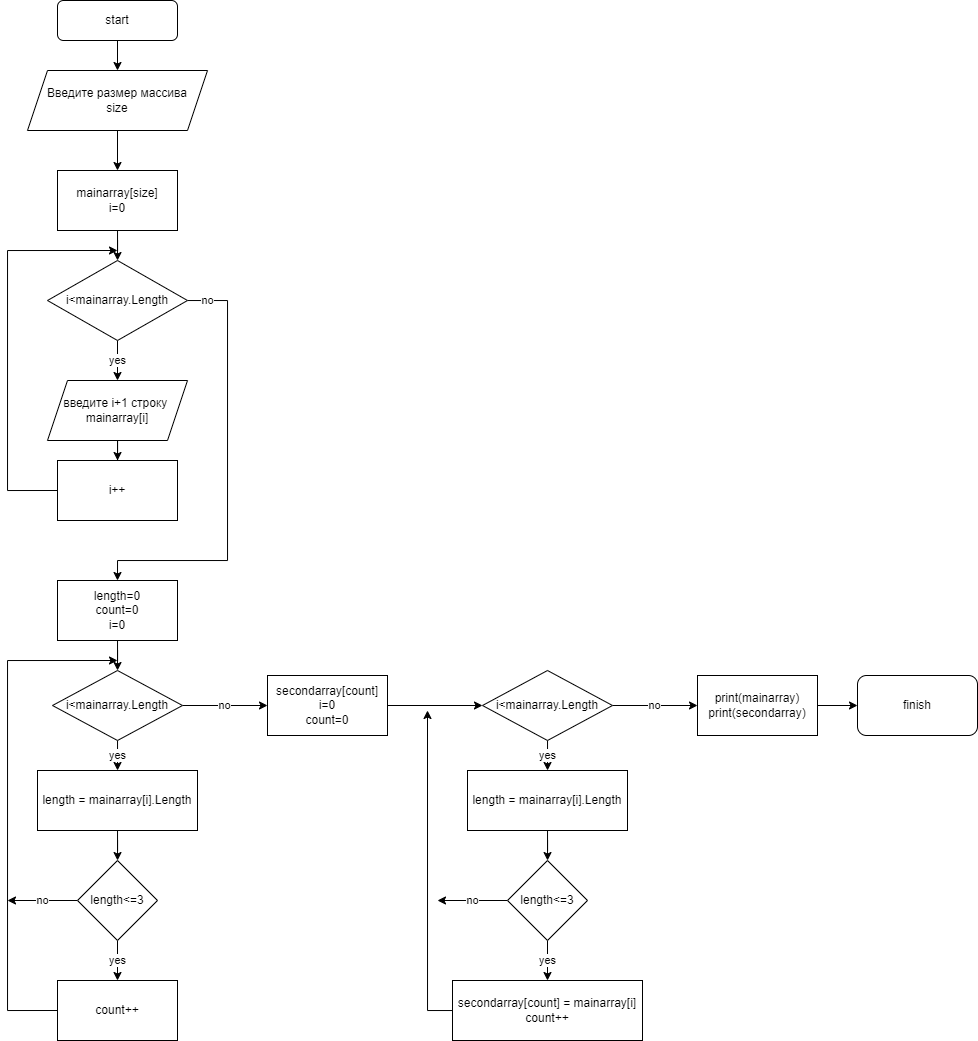

The diagram above was exported from draw.io. Its source (the exported page's mxGraphModel, read from the mxfile embedded in the PNG):
<mxGraphModel dx="813" dy="433" grid="1" gridSize="10" guides="1" tooltips="1" connect="1" arrows="1" fold="1" page="1" pageScale="1" pageWidth="827" pageHeight="1169" math="0" shadow="0">
  <root>
    <mxCell id="0" />
    <mxCell id="1" parent="0" />
    <mxCell id="YlOJbDPwlbtf-v3igCmk-5" style="edgeStyle=orthogonalEdgeStyle;rounded=0;orthogonalLoop=1;jettySize=auto;html=1;exitX=0.5;exitY=1;exitDx=0;exitDy=0;entryX=0.5;entryY=0;entryDx=0;entryDy=0;" edge="1" parent="1" source="YlOJbDPwlbtf-v3igCmk-1" target="YlOJbDPwlbtf-v3igCmk-2">
      <mxGeometry relative="1" as="geometry" />
    </mxCell>
    <mxCell id="YlOJbDPwlbtf-v3igCmk-1" value="start" style="rounded=1;whiteSpace=wrap;html=1;" vertex="1" parent="1">
      <mxGeometry x="340" y="40" width="120" height="40" as="geometry" />
    </mxCell>
    <mxCell id="YlOJbDPwlbtf-v3igCmk-4" value="" style="edgeStyle=orthogonalEdgeStyle;rounded=0;orthogonalLoop=1;jettySize=auto;html=1;" edge="1" parent="1" source="YlOJbDPwlbtf-v3igCmk-2" target="YlOJbDPwlbtf-v3igCmk-3">
      <mxGeometry relative="1" as="geometry" />
    </mxCell>
    <mxCell id="YlOJbDPwlbtf-v3igCmk-2" value="Введите размер массива&lt;br&gt;size" style="shape=parallelogram;perimeter=parallelogramPerimeter;whiteSpace=wrap;html=1;fixedSize=1;" vertex="1" parent="1">
      <mxGeometry x="310" y="110" width="180" height="60" as="geometry" />
    </mxCell>
    <mxCell id="vIuQMqeM4BCpFHJYeJkN-2" value="" style="edgeStyle=orthogonalEdgeStyle;rounded=0;orthogonalLoop=1;jettySize=auto;html=1;" edge="1" parent="1" source="YlOJbDPwlbtf-v3igCmk-3" target="vIuQMqeM4BCpFHJYeJkN-1">
      <mxGeometry relative="1" as="geometry" />
    </mxCell>
    <mxCell id="YlOJbDPwlbtf-v3igCmk-3" value="mainarray[size]&lt;br&gt;i=0" style="whiteSpace=wrap;html=1;" vertex="1" parent="1">
      <mxGeometry x="340" y="210" width="120" height="60" as="geometry" />
    </mxCell>
    <mxCell id="3Qb2dHuUXqz0qolAdjaH-2" value="yes" style="edgeStyle=orthogonalEdgeStyle;rounded=0;orthogonalLoop=1;jettySize=auto;html=1;exitX=0.5;exitY=1;exitDx=0;exitDy=0;entryX=0.5;entryY=0;entryDx=0;entryDy=0;" edge="1" parent="1" source="vIuQMqeM4BCpFHJYeJkN-1" target="3Qb2dHuUXqz0qolAdjaH-1">
      <mxGeometry relative="1" as="geometry" />
    </mxCell>
    <mxCell id="wWb-ZNLfW_kmL4ViYo9r-1" value="no" style="edgeStyle=orthogonalEdgeStyle;rounded=0;orthogonalLoop=1;jettySize=auto;html=1;entryX=0.5;entryY=0;entryDx=0;entryDy=0;" edge="1" parent="1" source="vIuQMqeM4BCpFHJYeJkN-1" target="wWb-ZNLfW_kmL4ViYo9r-2">
      <mxGeometry x="-0.9068" relative="1" as="geometry">
        <mxPoint x="530" y="600" as="targetPoint" />
        <Array as="points">
          <mxPoint x="510" y="340" />
          <mxPoint x="510" y="600" />
          <mxPoint x="400" y="600" />
        </Array>
        <mxPoint as="offset" />
      </mxGeometry>
    </mxCell>
    <mxCell id="vIuQMqeM4BCpFHJYeJkN-1" value="i&amp;lt;mainarray.Length" style="rhombus;whiteSpace=wrap;html=1;" vertex="1" parent="1">
      <mxGeometry x="330" y="300" width="140" height="80" as="geometry" />
    </mxCell>
    <mxCell id="3Qb2dHuUXqz0qolAdjaH-4" value="" style="edgeStyle=orthogonalEdgeStyle;rounded=0;orthogonalLoop=1;jettySize=auto;html=1;" edge="1" parent="1" source="3Qb2dHuUXqz0qolAdjaH-1" target="3Qb2dHuUXqz0qolAdjaH-3">
      <mxGeometry relative="1" as="geometry" />
    </mxCell>
    <mxCell id="3Qb2dHuUXqz0qolAdjaH-1" value="введите i+1&amp;nbsp;строку&amp;nbsp;&lt;br&gt;mainarray[i]" style="shape=parallelogram;perimeter=parallelogramPerimeter;whiteSpace=wrap;html=1;fixedSize=1;" vertex="1" parent="1">
      <mxGeometry x="330" y="420" width="140" height="60" as="geometry" />
    </mxCell>
    <mxCell id="3Qb2dHuUXqz0qolAdjaH-6" style="edgeStyle=orthogonalEdgeStyle;rounded=0;orthogonalLoop=1;jettySize=auto;html=1;exitX=0;exitY=0.5;exitDx=0;exitDy=0;" edge="1" parent="1" source="3Qb2dHuUXqz0qolAdjaH-3">
      <mxGeometry relative="1" as="geometry">
        <mxPoint x="400" y="290" as="targetPoint" />
        <Array as="points">
          <mxPoint x="290" y="530" />
          <mxPoint x="290" y="290" />
        </Array>
      </mxGeometry>
    </mxCell>
    <mxCell id="3Qb2dHuUXqz0qolAdjaH-3" value="i++" style="whiteSpace=wrap;html=1;" vertex="1" parent="1">
      <mxGeometry x="340" y="500" width="120" height="60" as="geometry" />
    </mxCell>
    <mxCell id="wWb-ZNLfW_kmL4ViYo9r-4" value="" style="edgeStyle=orthogonalEdgeStyle;rounded=0;orthogonalLoop=1;jettySize=auto;html=1;" edge="1" parent="1" source="wWb-ZNLfW_kmL4ViYo9r-2" target="wWb-ZNLfW_kmL4ViYo9r-3">
      <mxGeometry relative="1" as="geometry" />
    </mxCell>
    <mxCell id="wWb-ZNLfW_kmL4ViYo9r-2" value="length=0&lt;br&gt;count=0&lt;br&gt;i=0" style="rounded=0;whiteSpace=wrap;html=1;" vertex="1" parent="1">
      <mxGeometry x="340" y="620" width="120" height="60" as="geometry" />
    </mxCell>
    <mxCell id="wWb-ZNLfW_kmL4ViYo9r-6" value="yes" style="edgeStyle=orthogonalEdgeStyle;rounded=0;orthogonalLoop=1;jettySize=auto;html=1;" edge="1" parent="1" source="wWb-ZNLfW_kmL4ViYo9r-3">
      <mxGeometry relative="1" as="geometry">
        <mxPoint x="400.02857142857147" y="810" as="targetPoint" />
      </mxGeometry>
    </mxCell>
    <mxCell id="wWb-ZNLfW_kmL4ViYo9r-15" value="no" style="edgeStyle=orthogonalEdgeStyle;rounded=0;orthogonalLoop=1;jettySize=auto;html=1;" edge="1" parent="1" source="wWb-ZNLfW_kmL4ViYo9r-3" target="wWb-ZNLfW_kmL4ViYo9r-14">
      <mxGeometry relative="1" as="geometry" />
    </mxCell>
    <mxCell id="wWb-ZNLfW_kmL4ViYo9r-3" value="i&amp;lt;mainarray.Length" style="rhombus;whiteSpace=wrap;html=1;rounded=0;" vertex="1" parent="1">
      <mxGeometry x="335" y="710" width="130" height="70" as="geometry" />
    </mxCell>
    <mxCell id="wWb-ZNLfW_kmL4ViYo9r-10" value="" style="edgeStyle=orthogonalEdgeStyle;rounded=0;orthogonalLoop=1;jettySize=auto;html=1;" edge="1" parent="1" source="wWb-ZNLfW_kmL4ViYo9r-8" target="wWb-ZNLfW_kmL4ViYo9r-9">
      <mxGeometry relative="1" as="geometry" />
    </mxCell>
    <mxCell id="wWb-ZNLfW_kmL4ViYo9r-8" value="length = mainarray[i].Length" style="rounded=0;whiteSpace=wrap;html=1;" vertex="1" parent="1">
      <mxGeometry x="320" y="810" width="160" height="60" as="geometry" />
    </mxCell>
    <mxCell id="wWb-ZNLfW_kmL4ViYo9r-12" value="yes" style="edgeStyle=orthogonalEdgeStyle;rounded=0;orthogonalLoop=1;jettySize=auto;html=1;" edge="1" parent="1" source="wWb-ZNLfW_kmL4ViYo9r-9" target="wWb-ZNLfW_kmL4ViYo9r-11">
      <mxGeometry relative="1" as="geometry" />
    </mxCell>
    <mxCell id="wWb-ZNLfW_kmL4ViYo9r-25" value="no" style="edgeStyle=orthogonalEdgeStyle;rounded=0;orthogonalLoop=1;jettySize=auto;html=1;" edge="1" parent="1" source="wWb-ZNLfW_kmL4ViYo9r-9">
      <mxGeometry relative="1" as="geometry">
        <mxPoint x="290" y="940" as="targetPoint" />
      </mxGeometry>
    </mxCell>
    <mxCell id="wWb-ZNLfW_kmL4ViYo9r-9" value="length&amp;lt;=3" style="rhombus;whiteSpace=wrap;html=1;rounded=0;" vertex="1" parent="1">
      <mxGeometry x="360" y="900" width="80" height="80" as="geometry" />
    </mxCell>
    <mxCell id="wWb-ZNLfW_kmL4ViYo9r-13" style="edgeStyle=orthogonalEdgeStyle;rounded=0;orthogonalLoop=1;jettySize=auto;html=1;exitX=0;exitY=0.5;exitDx=0;exitDy=0;" edge="1" parent="1" source="wWb-ZNLfW_kmL4ViYo9r-11">
      <mxGeometry relative="1" as="geometry">
        <mxPoint x="400" y="700" as="targetPoint" />
        <Array as="points">
          <mxPoint x="290" y="1050" />
          <mxPoint x="290" y="700" />
        </Array>
      </mxGeometry>
    </mxCell>
    <mxCell id="wWb-ZNLfW_kmL4ViYo9r-11" value="count++" style="whiteSpace=wrap;html=1;rounded=0;" vertex="1" parent="1">
      <mxGeometry x="340" y="1020" width="120" height="60" as="geometry" />
    </mxCell>
    <mxCell id="wWb-ZNLfW_kmL4ViYo9r-23" value="" style="edgeStyle=orthogonalEdgeStyle;rounded=0;orthogonalLoop=1;jettySize=auto;html=1;" edge="1" parent="1" source="wWb-ZNLfW_kmL4ViYo9r-14" target="wWb-ZNLfW_kmL4ViYo9r-17">
      <mxGeometry relative="1" as="geometry" />
    </mxCell>
    <mxCell id="wWb-ZNLfW_kmL4ViYo9r-14" value="secondarray[count]&lt;br&gt;i=0&lt;br&gt;count=0" style="whiteSpace=wrap;html=1;rounded=0;" vertex="1" parent="1">
      <mxGeometry x="550" y="715" width="120" height="60" as="geometry" />
    </mxCell>
    <mxCell id="wWb-ZNLfW_kmL4ViYo9r-16" value="yes" style="edgeStyle=orthogonalEdgeStyle;rounded=0;orthogonalLoop=1;jettySize=auto;html=1;" edge="1" parent="1" source="wWb-ZNLfW_kmL4ViYo9r-17">
      <mxGeometry relative="1" as="geometry">
        <mxPoint x="830.0285714285715" y="810" as="targetPoint" />
      </mxGeometry>
    </mxCell>
    <mxCell id="VJvnl18BeECWEbvzvFEI-2" value="no" style="edgeStyle=orthogonalEdgeStyle;rounded=0;orthogonalLoop=1;jettySize=auto;html=1;" edge="1" parent="1" source="wWb-ZNLfW_kmL4ViYo9r-17" target="VJvnl18BeECWEbvzvFEI-1">
      <mxGeometry relative="1" as="geometry" />
    </mxCell>
    <mxCell id="wWb-ZNLfW_kmL4ViYo9r-17" value="i&amp;lt;mainarray.Length" style="rhombus;whiteSpace=wrap;html=1;rounded=0;" vertex="1" parent="1">
      <mxGeometry x="765" y="710" width="130" height="70" as="geometry" />
    </mxCell>
    <mxCell id="wWb-ZNLfW_kmL4ViYo9r-18" value="" style="edgeStyle=orthogonalEdgeStyle;rounded=0;orthogonalLoop=1;jettySize=auto;html=1;" edge="1" parent="1" source="wWb-ZNLfW_kmL4ViYo9r-19" target="wWb-ZNLfW_kmL4ViYo9r-21">
      <mxGeometry relative="1" as="geometry" />
    </mxCell>
    <mxCell id="wWb-ZNLfW_kmL4ViYo9r-19" value="length = mainarray[i].Length" style="rounded=0;whiteSpace=wrap;html=1;" vertex="1" parent="1">
      <mxGeometry x="750" y="810" width="160" height="60" as="geometry" />
    </mxCell>
    <mxCell id="wWb-ZNLfW_kmL4ViYo9r-20" value="yes" style="edgeStyle=orthogonalEdgeStyle;rounded=0;orthogonalLoop=1;jettySize=auto;html=1;" edge="1" parent="1" source="wWb-ZNLfW_kmL4ViYo9r-21" target="wWb-ZNLfW_kmL4ViYo9r-22">
      <mxGeometry relative="1" as="geometry" />
    </mxCell>
    <mxCell id="wWb-ZNLfW_kmL4ViYo9r-26" value="no" style="edgeStyle=orthogonalEdgeStyle;rounded=0;orthogonalLoop=1;jettySize=auto;html=1;" edge="1" parent="1" source="wWb-ZNLfW_kmL4ViYo9r-21">
      <mxGeometry relative="1" as="geometry">
        <mxPoint x="720" y="940" as="targetPoint" />
      </mxGeometry>
    </mxCell>
    <mxCell id="wWb-ZNLfW_kmL4ViYo9r-21" value="length&amp;lt;=3" style="rhombus;whiteSpace=wrap;html=1;rounded=0;" vertex="1" parent="1">
      <mxGeometry x="790" y="900" width="80" height="80" as="geometry" />
    </mxCell>
    <mxCell id="wWb-ZNLfW_kmL4ViYo9r-24" style="edgeStyle=orthogonalEdgeStyle;rounded=0;orthogonalLoop=1;jettySize=auto;html=1;" edge="1" parent="1" source="wWb-ZNLfW_kmL4ViYo9r-22">
      <mxGeometry relative="1" as="geometry">
        <mxPoint x="710" y="750" as="targetPoint" />
      </mxGeometry>
    </mxCell>
    <mxCell id="wWb-ZNLfW_kmL4ViYo9r-22" value="secondarray[count] = mainarray[i]&lt;br&gt;count++" style="whiteSpace=wrap;html=1;rounded=0;" vertex="1" parent="1">
      <mxGeometry x="735" y="1020" width="190" height="60" as="geometry" />
    </mxCell>
    <mxCell id="VJvnl18BeECWEbvzvFEI-4" value="" style="edgeStyle=orthogonalEdgeStyle;rounded=0;orthogonalLoop=1;jettySize=auto;html=1;" edge="1" parent="1" source="VJvnl18BeECWEbvzvFEI-1" target="VJvnl18BeECWEbvzvFEI-3">
      <mxGeometry relative="1" as="geometry" />
    </mxCell>
    <mxCell id="VJvnl18BeECWEbvzvFEI-1" value="print(mainarray)&lt;br&gt;print(secondarray)" style="whiteSpace=wrap;html=1;rounded=0;" vertex="1" parent="1">
      <mxGeometry x="980" y="715" width="120" height="60" as="geometry" />
    </mxCell>
    <mxCell id="VJvnl18BeECWEbvzvFEI-3" value="finish" style="rounded=1;whiteSpace=wrap;html=1;" vertex="1" parent="1">
      <mxGeometry x="1140" y="715" width="120" height="60" as="geometry" />
    </mxCell>
  </root>
</mxGraphModel>